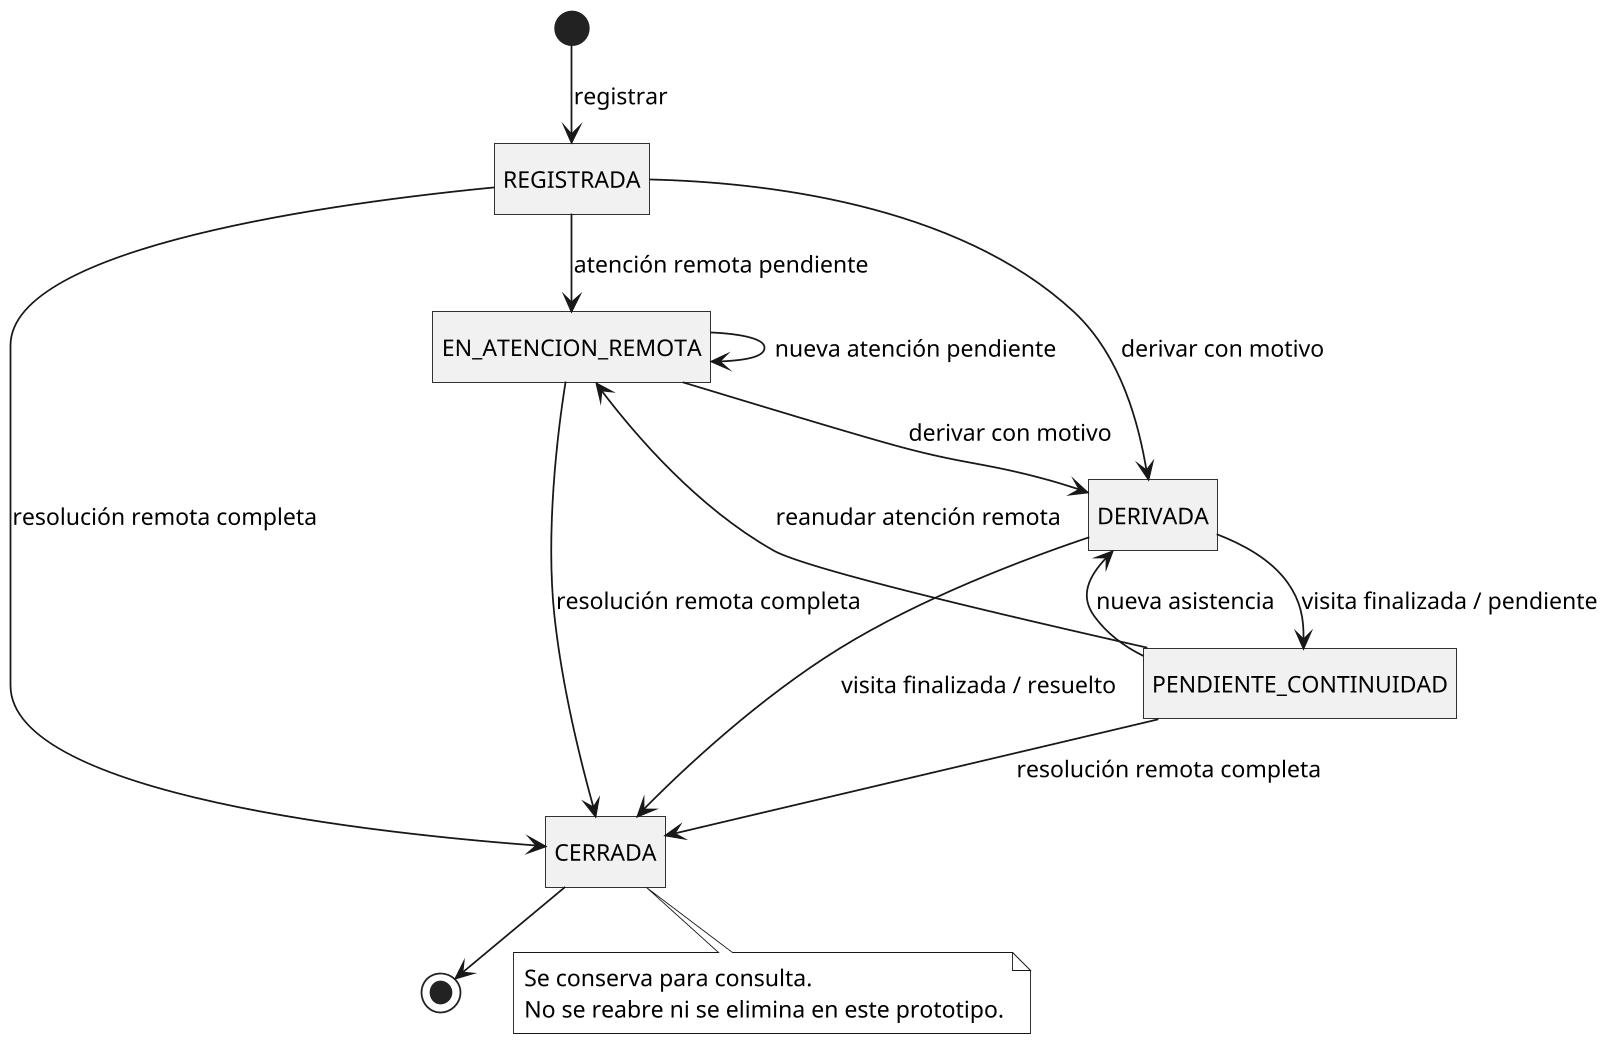

The diagram above was rendered by PlantUML. Its source (embedded in the PNG):
@startuml 04_estados_solicitud
skinparam monochrome true
skinparam backgroundColor white
skinparam shadowing false
skinparam defaultFontName SansSerif
skinparam defaultFontSize 13
skinparam dpi 170
skinparam roundcorner 0
skinparam classAttributeIconSize 0
skinparam nodesep 30
skinparam ranksep 35
hide circle
hide empty description
state "REGISTRADA" as R
state "EN_ATENCION_REMOTA" as E
state "DERIVADA" as D
state "PENDIENTE_CONTINUIDAD" as P
state "CERRADA" as C
[*] --> R : registrar
R --> E : atención remota pendiente
E --> E : nueva atención pendiente
R --> D : derivar con motivo
E --> D : derivar con motivo
R --> C : resolución remota completa
E --> C : resolución remota completa
D --> P : visita finalizada / pendiente
D --> C : visita finalizada / resuelto
P --> D : nueva asistencia
P --> E : reanudar atención remota
P --> C : resolución remota completa
C --> [*]
note bottom of C
  Se conserva para consulta.
  No se reabre ni se elimina en este prototipo.
end note
@enduml